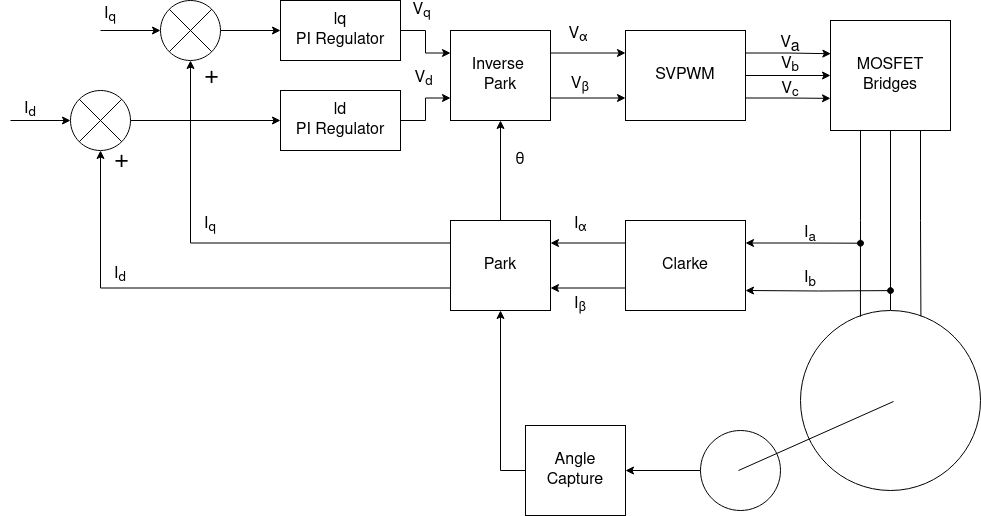

The diagram above was exported from draw.io. Its source (the exported page's mxGraphModel, read from the mxfile embedded in the PNG):
<mxGraphModel dx="2390" dy="2370" grid="1" gridSize="10" guides="1" tooltips="1" connect="1" arrows="1" fold="1" page="1" pageScale="1" pageWidth="850" pageHeight="1100" math="0" shadow="0">
  <root>
    <mxCell id="0" />
    <mxCell id="1" parent="0" />
    <mxCell id="NhpbkyGDcSytsl93aYTk-11" style="edgeStyle=orthogonalEdgeStyle;rounded=0;orthogonalLoop=1;jettySize=auto;html=1;exitX=0.5;exitY=1;exitDx=0;exitDy=0;entryX=0.5;entryY=0;entryDx=0;entryDy=0;endArrow=none;endFill=0;" edge="1" parent="1" source="NhpbkyGDcSytsl93aYTk-2" target="NhpbkyGDcSytsl93aYTk-3">
      <mxGeometry relative="1" as="geometry" />
    </mxCell>
    <mxCell id="NhpbkyGDcSytsl93aYTk-2" value="MOSFET&lt;br style=&quot;font-size: 16px;&quot;&gt;Bridges" style="rounded=0;whiteSpace=wrap;html=1;fontSize=16;" vertex="1" parent="1">
      <mxGeometry x="1420" width="120" height="110" as="geometry" />
    </mxCell>
    <mxCell id="NhpbkyGDcSytsl93aYTk-3" value="" style="ellipse;whiteSpace=wrap;html=1;aspect=fixed;" vertex="1" parent="1">
      <mxGeometry x="1390" y="290" width="180" height="180" as="geometry" />
    </mxCell>
    <mxCell id="NhpbkyGDcSytsl93aYTk-31" style="edgeStyle=orthogonalEdgeStyle;rounded=0;orthogonalLoop=1;jettySize=auto;html=1;exitX=1;exitY=0.5;exitDx=0;exitDy=0;entryX=0;entryY=0.5;entryDx=0;entryDy=0;" edge="1" parent="1" source="NhpbkyGDcSytsl93aYTk-4" target="NhpbkyGDcSytsl93aYTk-2">
      <mxGeometry relative="1" as="geometry" />
    </mxCell>
    <mxCell id="NhpbkyGDcSytsl93aYTk-4" value="SVPWM" style="rounded=0;whiteSpace=wrap;html=1;fontSize=16;" vertex="1" parent="1">
      <mxGeometry x="1215" y="10" width="120" height="90" as="geometry" />
    </mxCell>
    <mxCell id="NhpbkyGDcSytsl93aYTk-14" style="edgeStyle=orthogonalEdgeStyle;rounded=0;orthogonalLoop=1;jettySize=auto;html=1;exitX=1;exitY=0.25;exitDx=0;exitDy=0;endArrow=oval;endFill=1;startArrow=classic;startFill=1;" edge="1" parent="1" source="NhpbkyGDcSytsl93aYTk-5">
      <mxGeometry relative="1" as="geometry">
        <mxPoint x="1450" y="222.71428571428555" as="targetPoint" />
      </mxGeometry>
    </mxCell>
    <mxCell id="NhpbkyGDcSytsl93aYTk-15" style="edgeStyle=orthogonalEdgeStyle;rounded=0;orthogonalLoop=1;jettySize=auto;html=1;exitX=1;exitY=0.5;exitDx=0;exitDy=0;endArrow=oval;endFill=1;startArrow=classic;startFill=1;" edge="1" parent="1">
      <mxGeometry relative="1" as="geometry">
        <mxPoint x="1480" y="270.0952380952381" as="targetPoint" />
        <mxPoint x="1335" y="270" as="sourcePoint" />
      </mxGeometry>
    </mxCell>
    <mxCell id="NhpbkyGDcSytsl93aYTk-16" style="edgeStyle=orthogonalEdgeStyle;rounded=0;orthogonalLoop=1;jettySize=auto;html=1;exitX=0;exitY=0.25;exitDx=0;exitDy=0;entryX=1;entryY=0.25;entryDx=0;entryDy=0;" edge="1" parent="1" source="NhpbkyGDcSytsl93aYTk-5" target="NhpbkyGDcSytsl93aYTk-6">
      <mxGeometry relative="1" as="geometry" />
    </mxCell>
    <mxCell id="NhpbkyGDcSytsl93aYTk-17" style="edgeStyle=orthogonalEdgeStyle;rounded=0;orthogonalLoop=1;jettySize=auto;html=1;exitX=0;exitY=0.75;exitDx=0;exitDy=0;entryX=1;entryY=0.75;entryDx=0;entryDy=0;" edge="1" parent="1" source="NhpbkyGDcSytsl93aYTk-5" target="NhpbkyGDcSytsl93aYTk-6">
      <mxGeometry relative="1" as="geometry" />
    </mxCell>
    <mxCell id="NhpbkyGDcSytsl93aYTk-5" value="Clarke" style="rounded=0;whiteSpace=wrap;html=1;fontSize=16;" vertex="1" parent="1">
      <mxGeometry x="1215" y="200" width="120" height="90" as="geometry" />
    </mxCell>
    <mxCell id="NhpbkyGDcSytsl93aYTk-28" style="edgeStyle=orthogonalEdgeStyle;rounded=0;orthogonalLoop=1;jettySize=auto;html=1;exitX=0.5;exitY=0;exitDx=0;exitDy=0;entryX=0.5;entryY=1;entryDx=0;entryDy=0;" edge="1" parent="1" source="NhpbkyGDcSytsl93aYTk-6" target="NhpbkyGDcSytsl93aYTk-7">
      <mxGeometry relative="1" as="geometry" />
    </mxCell>
    <mxCell id="NhpbkyGDcSytsl93aYTk-39" style="edgeStyle=orthogonalEdgeStyle;rounded=0;orthogonalLoop=1;jettySize=auto;html=1;exitX=0;exitY=0.25;exitDx=0;exitDy=0;entryX=0.5;entryY=1;entryDx=0;entryDy=0;" edge="1" parent="1" source="NhpbkyGDcSytsl93aYTk-6" target="NhpbkyGDcSytsl93aYTk-34">
      <mxGeometry relative="1" as="geometry" />
    </mxCell>
    <mxCell id="NhpbkyGDcSytsl93aYTk-42" value="&lt;font style=&quot;font-size: 25px;&quot;&gt;+&lt;/font&gt;" style="edgeLabel;html=1;align=center;verticalAlign=middle;resizable=0;points=[];" vertex="1" connectable="0" parent="NhpbkyGDcSytsl93aYTk-39">
      <mxGeometry x="0.8338" relative="1" as="geometry">
        <mxPoint x="20" y="-22" as="offset" />
      </mxGeometry>
    </mxCell>
    <mxCell id="NhpbkyGDcSytsl93aYTk-40" style="edgeStyle=orthogonalEdgeStyle;rounded=0;orthogonalLoop=1;jettySize=auto;html=1;exitX=0;exitY=0.75;exitDx=0;exitDy=0;entryX=0.5;entryY=1;entryDx=0;entryDy=0;" edge="1" parent="1" source="NhpbkyGDcSytsl93aYTk-6" target="NhpbkyGDcSytsl93aYTk-37">
      <mxGeometry relative="1" as="geometry" />
    </mxCell>
    <mxCell id="NhpbkyGDcSytsl93aYTk-41" value="+" style="edgeLabel;html=1;align=center;verticalAlign=middle;resizable=0;points=[];fontSize=25;" vertex="1" connectable="0" parent="NhpbkyGDcSytsl93aYTk-40">
      <mxGeometry x="0.8171" y="2" relative="1" as="geometry">
        <mxPoint x="22" y="-35" as="offset" />
      </mxGeometry>
    </mxCell>
    <mxCell id="NhpbkyGDcSytsl93aYTk-6" value="Park" style="rounded=0;whiteSpace=wrap;html=1;fontSize=16;" vertex="1" parent="1">
      <mxGeometry x="1040" y="200" width="100" height="90" as="geometry" />
    </mxCell>
    <mxCell id="NhpbkyGDcSytsl93aYTk-8" style="edgeStyle=orthogonalEdgeStyle;rounded=0;orthogonalLoop=1;jettySize=auto;html=1;exitX=1;exitY=0.25;exitDx=0;exitDy=0;entryX=0;entryY=0.25;entryDx=0;entryDy=0;" edge="1" parent="1" source="NhpbkyGDcSytsl93aYTk-7" target="NhpbkyGDcSytsl93aYTk-4">
      <mxGeometry relative="1" as="geometry" />
    </mxCell>
    <mxCell id="NhpbkyGDcSytsl93aYTk-9" style="edgeStyle=orthogonalEdgeStyle;rounded=0;orthogonalLoop=1;jettySize=auto;html=1;exitX=1;exitY=0.75;exitDx=0;exitDy=0;entryX=0;entryY=0.75;entryDx=0;entryDy=0;" edge="1" parent="1" source="NhpbkyGDcSytsl93aYTk-7" target="NhpbkyGDcSytsl93aYTk-4">
      <mxGeometry relative="1" as="geometry" />
    </mxCell>
    <mxCell id="NhpbkyGDcSytsl93aYTk-7" value="&lt;div style=&quot;font-size: 16px;&quot;&gt;Inverse&amp;nbsp;&lt;/div&gt;&lt;div style=&quot;font-size: 16px;&quot;&gt;Park&lt;/div&gt;" style="rounded=0;whiteSpace=wrap;html=1;fontSize=16;" vertex="1" parent="1">
      <mxGeometry x="1040" y="10" width="100" height="90" as="geometry" />
    </mxCell>
    <mxCell id="NhpbkyGDcSytsl93aYTk-10" style="edgeStyle=orthogonalEdgeStyle;rounded=0;orthogonalLoop=1;jettySize=auto;html=1;exitX=0.25;exitY=1;exitDx=0;exitDy=0;entryX=0.333;entryY=0.034;entryDx=0;entryDy=0;entryPerimeter=0;endArrow=none;endFill=0;" edge="1" parent="1" source="NhpbkyGDcSytsl93aYTk-2" target="NhpbkyGDcSytsl93aYTk-3">
      <mxGeometry relative="1" as="geometry" />
    </mxCell>
    <mxCell id="NhpbkyGDcSytsl93aYTk-12" style="edgeStyle=orthogonalEdgeStyle;rounded=0;orthogonalLoop=1;jettySize=auto;html=1;exitX=0.75;exitY=1;exitDx=0;exitDy=0;entryX=0.669;entryY=0.032;entryDx=0;entryDy=0;entryPerimeter=0;endArrow=none;endFill=0;" edge="1" parent="1" source="NhpbkyGDcSytsl93aYTk-2" target="NhpbkyGDcSytsl93aYTk-3">
      <mxGeometry relative="1" as="geometry" />
    </mxCell>
    <mxCell id="NhpbkyGDcSytsl93aYTk-26" style="edgeStyle=orthogonalEdgeStyle;rounded=0;orthogonalLoop=1;jettySize=auto;html=1;exitX=0;exitY=0.5;exitDx=0;exitDy=0;entryX=1;entryY=0.5;entryDx=0;entryDy=0;" edge="1" parent="1" source="NhpbkyGDcSytsl93aYTk-18" target="NhpbkyGDcSytsl93aYTk-25">
      <mxGeometry relative="1" as="geometry" />
    </mxCell>
    <mxCell id="NhpbkyGDcSytsl93aYTk-18" value="" style="ellipse;whiteSpace=wrap;html=1;aspect=fixed;" vertex="1" parent="1">
      <mxGeometry x="1290" y="410" width="80" height="80" as="geometry" />
    </mxCell>
    <mxCell id="NhpbkyGDcSytsl93aYTk-19" value="" style="endArrow=none;html=1;rounded=0;" edge="1" parent="1">
      <mxGeometry width="50" height="50" relative="1" as="geometry">
        <mxPoint x="1328" y="450" as="sourcePoint" />
        <mxPoint x="1483" y="381" as="targetPoint" />
      </mxGeometry>
    </mxCell>
    <mxCell id="NhpbkyGDcSytsl93aYTk-22" style="edgeStyle=orthogonalEdgeStyle;rounded=0;orthogonalLoop=1;jettySize=auto;html=1;exitX=1;exitY=0.5;exitDx=0;exitDy=0;entryX=0;entryY=0.25;entryDx=0;entryDy=0;" edge="1" parent="1" source="NhpbkyGDcSytsl93aYTk-20" target="NhpbkyGDcSytsl93aYTk-7">
      <mxGeometry relative="1" as="geometry" />
    </mxCell>
    <mxCell id="NhpbkyGDcSytsl93aYTk-43" value="&lt;font style=&quot;font-size: 16px;&quot;&gt;V&lt;sub&gt;q&lt;/sub&gt;&lt;/font&gt;" style="edgeLabel;html=1;align=center;verticalAlign=middle;resizable=0;points=[];" vertex="1" connectable="0" parent="NhpbkyGDcSytsl93aYTk-22">
      <mxGeometry x="-0.4464" y="-2" relative="1" as="geometry">
        <mxPoint y="-22" as="offset" />
      </mxGeometry>
    </mxCell>
    <mxCell id="NhpbkyGDcSytsl93aYTk-20" value="lq&lt;br style=&quot;font-size: 16px;&quot;&gt;РI Regulator" style="rounded=0;whiteSpace=wrap;html=1;fontSize=16;" vertex="1" parent="1">
      <mxGeometry x="870" y="-20" width="120" height="60" as="geometry" />
    </mxCell>
    <mxCell id="NhpbkyGDcSytsl93aYTk-23" style="edgeStyle=orthogonalEdgeStyle;rounded=0;orthogonalLoop=1;jettySize=auto;html=1;exitX=1;exitY=0.5;exitDx=0;exitDy=0;entryX=0;entryY=0.75;entryDx=0;entryDy=0;" edge="1" parent="1" source="NhpbkyGDcSytsl93aYTk-21" target="NhpbkyGDcSytsl93aYTk-7">
      <mxGeometry relative="1" as="geometry" />
    </mxCell>
    <mxCell id="NhpbkyGDcSytsl93aYTk-21" value="ld&lt;br style=&quot;font-size: 16px;&quot;&gt;РI Regulator" style="rounded=0;whiteSpace=wrap;html=1;fontSize=16;" vertex="1" parent="1">
      <mxGeometry x="870" y="70" width="120" height="60" as="geometry" />
    </mxCell>
    <mxCell id="NhpbkyGDcSytsl93aYTk-27" style="edgeStyle=orthogonalEdgeStyle;rounded=0;orthogonalLoop=1;jettySize=auto;html=1;exitX=0;exitY=0.5;exitDx=0;exitDy=0;" edge="1" parent="1" source="NhpbkyGDcSytsl93aYTk-25" target="NhpbkyGDcSytsl93aYTk-6">
      <mxGeometry relative="1" as="geometry" />
    </mxCell>
    <mxCell id="NhpbkyGDcSytsl93aYTk-25" value="Angle Capture" style="rounded=0;whiteSpace=wrap;html=1;fontSize=16;" vertex="1" parent="1">
      <mxGeometry x="1115" y="405" width="100" height="90" as="geometry" />
    </mxCell>
    <mxCell id="NhpbkyGDcSytsl93aYTk-30" style="edgeStyle=orthogonalEdgeStyle;rounded=0;orthogonalLoop=1;jettySize=auto;html=1;exitX=1;exitY=0.25;exitDx=0;exitDy=0;entryX=0.003;entryY=0.302;entryDx=0;entryDy=0;entryPerimeter=0;" edge="1" parent="1" source="NhpbkyGDcSytsl93aYTk-4" target="NhpbkyGDcSytsl93aYTk-2">
      <mxGeometry relative="1" as="geometry" />
    </mxCell>
    <mxCell id="NhpbkyGDcSytsl93aYTk-32" style="edgeStyle=orthogonalEdgeStyle;rounded=0;orthogonalLoop=1;jettySize=auto;html=1;exitX=1;exitY=0.75;exitDx=0;exitDy=0;entryX=0;entryY=0.708;entryDx=0;entryDy=0;entryPerimeter=0;" edge="1" parent="1" source="NhpbkyGDcSytsl93aYTk-4" target="NhpbkyGDcSytsl93aYTk-2">
      <mxGeometry relative="1" as="geometry" />
    </mxCell>
    <mxCell id="NhpbkyGDcSytsl93aYTk-35" style="edgeStyle=orthogonalEdgeStyle;rounded=0;orthogonalLoop=1;jettySize=auto;html=1;exitX=1;exitY=0.5;exitDx=0;exitDy=0;entryX=0;entryY=0.5;entryDx=0;entryDy=0;" edge="1" parent="1" source="NhpbkyGDcSytsl93aYTk-34" target="NhpbkyGDcSytsl93aYTk-20">
      <mxGeometry relative="1" as="geometry" />
    </mxCell>
    <mxCell id="NhpbkyGDcSytsl93aYTk-34" value="" style="shape=sumEllipse;perimeter=ellipsePerimeter;whiteSpace=wrap;html=1;backgroundOutline=1;" vertex="1" parent="1">
      <mxGeometry x="750" y="-20" width="60" height="60" as="geometry" />
    </mxCell>
    <mxCell id="NhpbkyGDcSytsl93aYTk-38" style="edgeStyle=orthogonalEdgeStyle;rounded=0;orthogonalLoop=1;jettySize=auto;html=1;exitX=1;exitY=0.5;exitDx=0;exitDy=0;entryX=0;entryY=0.5;entryDx=0;entryDy=0;" edge="1" parent="1" source="NhpbkyGDcSytsl93aYTk-37" target="NhpbkyGDcSytsl93aYTk-21">
      <mxGeometry relative="1" as="geometry" />
    </mxCell>
    <mxCell id="NhpbkyGDcSytsl93aYTk-37" value="" style="shape=sumEllipse;perimeter=ellipsePerimeter;whiteSpace=wrap;html=1;backgroundOutline=1;" vertex="1" parent="1">
      <mxGeometry x="660" y="70" width="60" height="60" as="geometry" />
    </mxCell>
    <mxCell id="NhpbkyGDcSytsl93aYTk-44" value="&lt;font style=&quot;font-size: 16px;&quot;&gt;V&lt;sub&gt;d&lt;/sub&gt;&lt;/font&gt;" style="edgeLabel;html=1;align=center;verticalAlign=middle;resizable=0;points=[];" vertex="1" connectable="0" parent="1">
      <mxGeometry x="1030" y="70" as="geometry">
        <mxPoint x="-18" y="-12" as="offset" />
      </mxGeometry>
    </mxCell>
    <mxCell id="NhpbkyGDcSytsl93aYTk-46" value="&lt;table style=&quot;font-size: 16px;&quot; class=&quot;bigTable&quot;&gt;&lt;tbody&gt;&lt;tr&gt;&lt;td class=&quot;bigChar&quot;&gt;&lt;font style=&quot;font-size: 16px;&quot;&gt;V&lt;sub&gt;α&lt;/sub&gt;&amp;nbsp;&lt;/font&gt;&lt;/td&gt;&lt;/tr&gt;&lt;/tbody&gt;&lt;/table&gt;" style="text;html=1;strokeColor=none;fillColor=none;align=center;verticalAlign=middle;whiteSpace=wrap;rounded=0;" vertex="1" parent="1">
      <mxGeometry x="1140" width="60" height="30" as="geometry" />
    </mxCell>
    <mxCell id="NhpbkyGDcSytsl93aYTk-47" value="&lt;table style=&quot;font-size: 16px;&quot; class=&quot;bigTable&quot;&gt;&lt;tbody&gt;&lt;tr&gt;&lt;td class=&quot;bigChar&quot;&gt;&lt;font style=&quot;font-size: 16px;&quot;&gt;V&lt;sub&gt;β&lt;/sub&gt;&lt;font style=&quot;font-size: 16px;&quot;&gt; &lt;br&gt;&lt;/font&gt;&lt;/font&gt;&lt;/td&gt;&lt;/tr&gt;&lt;/tbody&gt;&lt;/table&gt;" style="text;html=1;strokeColor=none;fillColor=none;align=center;verticalAlign=middle;whiteSpace=wrap;rounded=0;" vertex="1" parent="1">
      <mxGeometry x="1140" y="50" width="60" height="30" as="geometry" />
    </mxCell>
    <mxCell id="NhpbkyGDcSytsl93aYTk-48" value="&lt;table style=&quot;font-size: 16px;&quot; class=&quot;bigTable&quot;&gt;&lt;tbody style=&quot;font-size: 16px;&quot;&gt;&lt;tr style=&quot;font-size: 16px;&quot;&gt;&lt;td class=&quot;bigChar&quot; style=&quot;font-size: 16px;&quot;&gt;&lt;font style=&quot;font-size: 16px;&quot;&gt;V&lt;sub style=&quot;font-size: 16px;&quot;&gt;a&lt;/sub&gt; &lt;br&gt;&lt;/font&gt;&lt;/td&gt;&lt;/tr&gt;&lt;/tbody&gt;&lt;/table&gt;" style="text;html=1;strokeColor=none;fillColor=none;align=center;verticalAlign=middle;whiteSpace=wrap;rounded=0;fontSize=16;" vertex="1" parent="1">
      <mxGeometry x="1350" y="10" width="60" height="30" as="geometry" />
    </mxCell>
    <mxCell id="NhpbkyGDcSytsl93aYTk-49" value="&lt;table style=&quot;font-size: 16px;&quot; class=&quot;bigTable&quot;&gt;&lt;tbody style=&quot;font-size: 16px;&quot;&gt;&lt;tr style=&quot;font-size: 16px;&quot;&gt;&lt;td class=&quot;bigChar&quot; style=&quot;font-size: 16px;&quot;&gt;&lt;font style=&quot;font-size: 16px;&quot;&gt;V&lt;sub&gt;b&lt;/sub&gt; &lt;br&gt;&lt;/font&gt;&lt;/td&gt;&lt;/tr&gt;&lt;/tbody&gt;&lt;/table&gt;" style="text;html=1;strokeColor=none;fillColor=none;align=center;verticalAlign=middle;whiteSpace=wrap;rounded=0;fontSize=16;" vertex="1" parent="1">
      <mxGeometry x="1350" y="30" width="60" height="30" as="geometry" />
    </mxCell>
    <mxCell id="NhpbkyGDcSytsl93aYTk-50" value="&lt;table style=&quot;font-size: 16px;&quot; class=&quot;bigTable&quot;&gt;&lt;tbody style=&quot;font-size: 16px;&quot;&gt;&lt;tr style=&quot;font-size: 16px;&quot;&gt;&lt;td class=&quot;bigChar&quot; style=&quot;font-size: 16px;&quot;&gt;&lt;font style=&quot;font-size: 16px;&quot;&gt;V&lt;sub&gt;c &lt;br&gt;&lt;/sub&gt;&lt;/font&gt;&lt;/td&gt;&lt;/tr&gt;&lt;/tbody&gt;&lt;/table&gt;" style="text;html=1;strokeColor=none;fillColor=none;align=center;verticalAlign=middle;whiteSpace=wrap;rounded=0;fontSize=16;" vertex="1" parent="1">
      <mxGeometry x="1350" y="55" width="60" height="30" as="geometry" />
    </mxCell>
    <mxCell id="NhpbkyGDcSytsl93aYTk-51" value="&lt;table style=&quot;font-size: 16px;&quot; class=&quot;bigTable&quot;&gt;&lt;tbody style=&quot;font-size: 16px;&quot;&gt;&lt;tr style=&quot;font-size: 16px;&quot;&gt;&lt;td class=&quot;bigChar&quot; style=&quot;font-size: 16px;&quot;&gt;I&lt;sub&gt;a&lt;font style=&quot;font-size: 16px;&quot;&gt;&lt;br&gt;&lt;/font&gt;&lt;/sub&gt;&lt;/td&gt;&lt;/tr&gt;&lt;/tbody&gt;&lt;/table&gt;" style="text;html=1;strokeColor=none;fillColor=none;align=center;verticalAlign=middle;whiteSpace=wrap;rounded=0;fontSize=16;" vertex="1" parent="1">
      <mxGeometry x="1370" y="200" width="60" height="30" as="geometry" />
    </mxCell>
    <mxCell id="NhpbkyGDcSytsl93aYTk-52" value="&lt;table style=&quot;font-size: 16px;&quot; class=&quot;bigTable&quot;&gt;&lt;tbody style=&quot;font-size: 16px;&quot;&gt;&lt;tr style=&quot;font-size: 16px;&quot;&gt;&lt;td class=&quot;bigChar&quot; style=&quot;font-size: 16px;&quot;&gt;I&lt;sub&gt;b&lt;font style=&quot;font-size: 16px;&quot;&gt;&lt;br&gt;&lt;/font&gt;&lt;/sub&gt;&lt;/td&gt;&lt;/tr&gt;&lt;/tbody&gt;&lt;/table&gt;" style="text;html=1;strokeColor=none;fillColor=none;align=center;verticalAlign=middle;whiteSpace=wrap;rounded=0;fontSize=16;" vertex="1" parent="1">
      <mxGeometry x="1370" y="250" width="60" height="20" as="geometry" />
    </mxCell>
    <mxCell id="NhpbkyGDcSytsl93aYTk-54" value="&lt;table style=&quot;font-size: 16px;&quot; class=&quot;bigTable&quot;&gt;&lt;tbody style=&quot;font-size: 16px;&quot;&gt;&lt;tr style=&quot;font-size: 16px;&quot;&gt;&lt;td class=&quot;bigChar&quot; style=&quot;font-size: 16px;&quot;&gt;I&lt;font style=&quot;font-size: 16px;&quot;&gt;&lt;sub&gt;α&lt;/sub&gt;&lt;/font&gt;&lt;/td&gt;&lt;/tr&gt;&lt;/tbody&gt;&lt;/table&gt;" style="text;html=1;strokeColor=none;fillColor=none;align=center;verticalAlign=middle;whiteSpace=wrap;rounded=0;fontSize=16;" vertex="1" parent="1">
      <mxGeometry x="1140" y="190" width="60" height="30" as="geometry" />
    </mxCell>
    <mxCell id="NhpbkyGDcSytsl93aYTk-55" value="&lt;table style=&quot;font-size: 16px;&quot; class=&quot;bigTable&quot;&gt;&lt;tbody style=&quot;font-size: 16px;&quot;&gt;&lt;tr style=&quot;font-size: 16px;&quot;&gt;&lt;td class=&quot;bigChar&quot; style=&quot;font-size: 16px;&quot;&gt;I&lt;font style=&quot;font-size: 16px;&quot;&gt;&lt;sub&gt;β&lt;/sub&gt;&lt;/font&gt;&lt;/td&gt;&lt;/tr&gt;&lt;/tbody&gt;&lt;/table&gt;" style="text;html=1;strokeColor=none;fillColor=none;align=center;verticalAlign=middle;whiteSpace=wrap;rounded=0;fontSize=16;" vertex="1" parent="1">
      <mxGeometry x="1140" y="270" width="60" height="30" as="geometry" />
    </mxCell>
    <mxCell id="NhpbkyGDcSytsl93aYTk-56" value="&lt;font style=&quot;font-size: 16px;&quot;&gt;θ&lt;/font&gt;" style="text;html=1;strokeColor=none;fillColor=none;align=center;verticalAlign=middle;whiteSpace=wrap;rounded=0;" vertex="1" parent="1">
      <mxGeometry x="1080" y="125" width="60" height="30" as="geometry" />
    </mxCell>
    <mxCell id="NhpbkyGDcSytsl93aYTk-57" value="" style="endArrow=classic;html=1;rounded=0;" edge="1" parent="1">
      <mxGeometry width="50" height="50" relative="1" as="geometry">
        <mxPoint x="690" y="10" as="sourcePoint" />
        <mxPoint x="750" y="10" as="targetPoint" />
      </mxGeometry>
    </mxCell>
    <mxCell id="NhpbkyGDcSytsl93aYTk-59" value="" style="endArrow=classic;html=1;rounded=0;" edge="1" parent="1">
      <mxGeometry width="50" height="50" relative="1" as="geometry">
        <mxPoint x="600" y="100" as="sourcePoint" />
        <mxPoint x="660" y="100" as="targetPoint" />
      </mxGeometry>
    </mxCell>
    <mxCell id="NhpbkyGDcSytsl93aYTk-60" value="&lt;table style=&quot;font-size: 16px;&quot; class=&quot;bigTable&quot;&gt;&lt;tbody style=&quot;font-size: 16px;&quot;&gt;&lt;tr style=&quot;font-size: 16px;&quot;&gt;&lt;td class=&quot;bigChar&quot; style=&quot;font-size: 16px;&quot;&gt;I&lt;sub&gt;q&lt;/sub&gt;&lt;/td&gt;&lt;/tr&gt;&lt;/tbody&gt;&lt;/table&gt;" style="text;html=1;strokeColor=none;fillColor=none;align=center;verticalAlign=middle;whiteSpace=wrap;rounded=0;fontSize=16;" vertex="1" parent="1">
      <mxGeometry x="770" y="190" width="60" height="30" as="geometry" />
    </mxCell>
    <mxCell id="NhpbkyGDcSytsl93aYTk-61" value="&lt;table style=&quot;font-size: 16px;&quot; class=&quot;bigTable&quot;&gt;&lt;tbody style=&quot;font-size: 16px;&quot;&gt;&lt;tr style=&quot;font-size: 16px;&quot;&gt;&lt;td class=&quot;bigChar&quot; style=&quot;font-size: 16px;&quot;&gt;I&lt;sub&gt;d&lt;/sub&gt;&lt;/td&gt;&lt;/tr&gt;&lt;/tbody&gt;&lt;/table&gt;" style="text;html=1;strokeColor=none;fillColor=none;align=center;verticalAlign=middle;whiteSpace=wrap;rounded=0;fontSize=16;" vertex="1" parent="1">
      <mxGeometry x="680" y="240" width="60" height="30" as="geometry" />
    </mxCell>
    <mxCell id="NhpbkyGDcSytsl93aYTk-62" value="&lt;table style=&quot;font-size: 16px;&quot; class=&quot;bigTable&quot;&gt;&lt;tbody style=&quot;font-size: 16px;&quot;&gt;&lt;tr style=&quot;font-size: 16px;&quot;&gt;&lt;td class=&quot;bigChar&quot; style=&quot;font-size: 16px;&quot;&gt;I&lt;sub&gt;q&lt;/sub&gt;&lt;/td&gt;&lt;/tr&gt;&lt;/tbody&gt;&lt;/table&gt;" style="text;html=1;strokeColor=none;fillColor=none;align=center;verticalAlign=middle;whiteSpace=wrap;rounded=0;fontSize=16;" vertex="1" parent="1">
      <mxGeometry x="670" y="-20" width="60" height="30" as="geometry" />
    </mxCell>
    <mxCell id="NhpbkyGDcSytsl93aYTk-63" value="&lt;table style=&quot;font-size: 16px;&quot; class=&quot;bigTable&quot;&gt;&lt;tbody style=&quot;font-size: 16px;&quot;&gt;&lt;tr style=&quot;font-size: 16px;&quot;&gt;&lt;td class=&quot;bigChar&quot; style=&quot;font-size: 16px;&quot;&gt;I&lt;sub&gt;d&lt;/sub&gt;&lt;/td&gt;&lt;/tr&gt;&lt;/tbody&gt;&lt;/table&gt;" style="text;html=1;strokeColor=none;fillColor=none;align=center;verticalAlign=middle;whiteSpace=wrap;rounded=0;fontSize=16;" vertex="1" parent="1">
      <mxGeometry x="590" y="75" width="60" height="30" as="geometry" />
    </mxCell>
  </root>
</mxGraphModel>